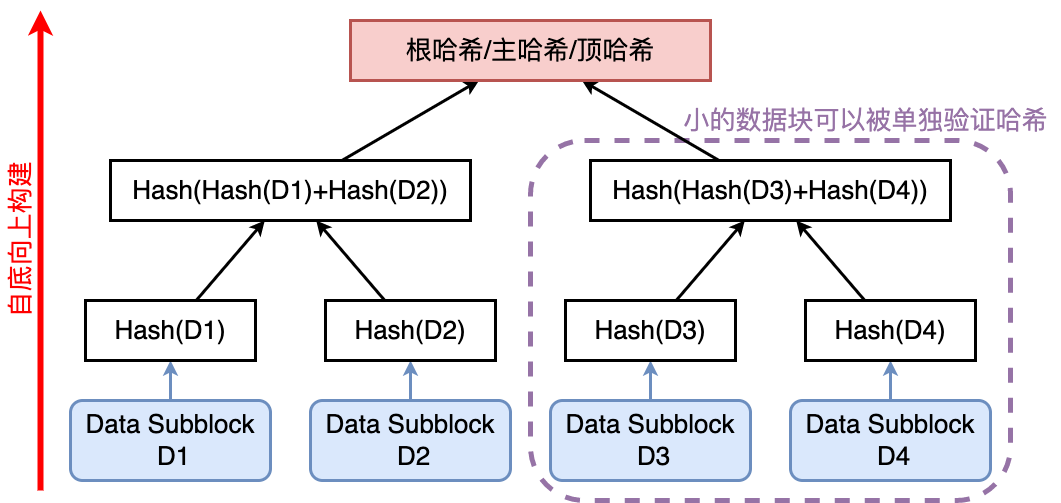

The diagram above was exported from draw.io. Its source (the exported page's mxGraphModel, read from the mxfile embedded in the PNG):
<mxGraphModel dx="894" dy="1060" grid="1" gridSize="10" guides="1" tooltips="1" connect="1" arrows="1" fold="1" page="0" pageScale="1" pageWidth="827" pageHeight="1169" background="#ffffff" math="0" shadow="0">
  <root>
    <mxCell id="0" />
    <mxCell id="1" parent="0" />
    <mxCell id="aPucKW9Kc2doVrOvmqJ_-26" value="" style="rounded=1;whiteSpace=wrap;html=1;strokeWidth=5;fillColor=none;dashed=1;strokeColor=#9673a6;" vertex="1" parent="1">
      <mxGeometry x="640" y="80" width="480" height="360" as="geometry" />
    </mxCell>
    <mxCell id="aPucKW9Kc2doVrOvmqJ_-5" style="edgeStyle=orthogonalEdgeStyle;rounded=0;orthogonalLoop=1;jettySize=auto;html=1;strokeWidth=3;fillColor=#dae8fc;strokeColor=#6c8ebf;" edge="1" parent="1" source="aPucKW9Kc2doVrOvmqJ_-1" target="aPucKW9Kc2doVrOvmqJ_-4">
      <mxGeometry relative="1" as="geometry" />
    </mxCell>
    <mxCell id="aPucKW9Kc2doVrOvmqJ_-1" value="&lt;font style=&quot;font-size: 26px;&quot;&gt;Data Subblock&lt;br&gt;&amp;nbsp;D1&lt;/font&gt;" style="rounded=1;whiteSpace=wrap;html=1;strokeWidth=3;fillColor=#dae8fc;strokeColor=#6c8ebf;" vertex="1" parent="1">
      <mxGeometry x="180" y="340" width="200" height="80" as="geometry" />
    </mxCell>
    <mxCell id="aPucKW9Kc2doVrOvmqJ_-16" style="rounded=0;orthogonalLoop=1;jettySize=auto;html=1;strokeWidth=3;" edge="1" parent="1" source="aPucKW9Kc2doVrOvmqJ_-4" target="aPucKW9Kc2doVrOvmqJ_-15">
      <mxGeometry relative="1" as="geometry" />
    </mxCell>
    <mxCell id="aPucKW9Kc2doVrOvmqJ_-4" value="&lt;font style=&quot;font-size: 26px;&quot;&gt;Hash(D1)&lt;/font&gt;" style="rounded=0;whiteSpace=wrap;html=1;strokeWidth=3;" vertex="1" parent="1">
      <mxGeometry x="195" y="240" width="170" height="60" as="geometry" />
    </mxCell>
    <mxCell id="aPucKW9Kc2doVrOvmqJ_-6" style="edgeStyle=orthogonalEdgeStyle;rounded=0;orthogonalLoop=1;jettySize=auto;html=1;strokeWidth=3;fillColor=#dae8fc;strokeColor=#6c8ebf;" edge="1" parent="1" source="aPucKW9Kc2doVrOvmqJ_-7" target="aPucKW9Kc2doVrOvmqJ_-8">
      <mxGeometry relative="1" as="geometry" />
    </mxCell>
    <mxCell id="aPucKW9Kc2doVrOvmqJ_-7" value="&lt;font style=&quot;font-size: 26px;&quot;&gt;Data Subblock&lt;br&gt;&amp;nbsp;D2&lt;/font&gt;" style="rounded=1;whiteSpace=wrap;html=1;strokeWidth=3;fillColor=#dae8fc;strokeColor=#6c8ebf;" vertex="1" parent="1">
      <mxGeometry x="420" y="340" width="200" height="80" as="geometry" />
    </mxCell>
    <mxCell id="aPucKW9Kc2doVrOvmqJ_-17" style="rounded=0;orthogonalLoop=1;jettySize=auto;html=1;strokeWidth=3;" edge="1" parent="1" source="aPucKW9Kc2doVrOvmqJ_-8" target="aPucKW9Kc2doVrOvmqJ_-15">
      <mxGeometry relative="1" as="geometry" />
    </mxCell>
    <mxCell id="aPucKW9Kc2doVrOvmqJ_-8" value="&lt;font style=&quot;font-size: 26px;&quot;&gt;Hash(D2)&lt;/font&gt;" style="rounded=0;whiteSpace=wrap;html=1;strokeWidth=3;" vertex="1" parent="1">
      <mxGeometry x="435" y="240" width="170" height="60" as="geometry" />
    </mxCell>
    <mxCell id="aPucKW9Kc2doVrOvmqJ_-9" style="edgeStyle=orthogonalEdgeStyle;rounded=0;orthogonalLoop=1;jettySize=auto;html=1;strokeWidth=3;fillColor=#dae8fc;strokeColor=#6c8ebf;" edge="1" parent="1" source="aPucKW9Kc2doVrOvmqJ_-10" target="aPucKW9Kc2doVrOvmqJ_-11">
      <mxGeometry relative="1" as="geometry" />
    </mxCell>
    <mxCell id="aPucKW9Kc2doVrOvmqJ_-10" value="&lt;font style=&quot;font-size: 26px;&quot;&gt;Data Subblock&lt;br&gt;&amp;nbsp;D3&lt;/font&gt;" style="rounded=1;whiteSpace=wrap;html=1;strokeWidth=3;fillColor=#dae8fc;strokeColor=#6c8ebf;" vertex="1" parent="1">
      <mxGeometry x="660" y="340" width="200" height="80" as="geometry" />
    </mxCell>
    <mxCell id="aPucKW9Kc2doVrOvmqJ_-19" style="rounded=0;orthogonalLoop=1;jettySize=auto;html=1;strokeWidth=3;" edge="1" parent="1" source="aPucKW9Kc2doVrOvmqJ_-11" target="aPucKW9Kc2doVrOvmqJ_-18">
      <mxGeometry relative="1" as="geometry" />
    </mxCell>
    <mxCell id="aPucKW9Kc2doVrOvmqJ_-11" value="&lt;font style=&quot;font-size: 26px;&quot;&gt;Hash(D3)&lt;/font&gt;" style="rounded=0;whiteSpace=wrap;html=1;strokeWidth=3;" vertex="1" parent="1">
      <mxGeometry x="675" y="240" width="170" height="60" as="geometry" />
    </mxCell>
    <mxCell id="aPucKW9Kc2doVrOvmqJ_-12" style="edgeStyle=orthogonalEdgeStyle;rounded=0;orthogonalLoop=1;jettySize=auto;html=1;strokeWidth=3;fillColor=#dae8fc;strokeColor=#6c8ebf;" edge="1" parent="1" source="aPucKW9Kc2doVrOvmqJ_-13" target="aPucKW9Kc2doVrOvmqJ_-14">
      <mxGeometry relative="1" as="geometry" />
    </mxCell>
    <mxCell id="aPucKW9Kc2doVrOvmqJ_-13" value="&lt;font style=&quot;font-size: 26px;&quot;&gt;Data Subblock&lt;br&gt;&amp;nbsp;D4&lt;/font&gt;" style="rounded=1;whiteSpace=wrap;html=1;strokeWidth=3;fillColor=#dae8fc;strokeColor=#6c8ebf;" vertex="1" parent="1">
      <mxGeometry x="900" y="340" width="200" height="80" as="geometry" />
    </mxCell>
    <mxCell id="aPucKW9Kc2doVrOvmqJ_-20" style="rounded=0;orthogonalLoop=1;jettySize=auto;html=1;strokeWidth=3;" edge="1" parent="1" source="aPucKW9Kc2doVrOvmqJ_-14" target="aPucKW9Kc2doVrOvmqJ_-18">
      <mxGeometry relative="1" as="geometry" />
    </mxCell>
    <mxCell id="aPucKW9Kc2doVrOvmqJ_-14" value="&lt;font style=&quot;font-size: 26px;&quot;&gt;Hash(D4)&lt;/font&gt;" style="rounded=0;whiteSpace=wrap;html=1;strokeWidth=3;" vertex="1" parent="1">
      <mxGeometry x="915" y="240" width="170" height="60" as="geometry" />
    </mxCell>
    <mxCell id="aPucKW9Kc2doVrOvmqJ_-22" style="rounded=0;orthogonalLoop=1;jettySize=auto;html=1;strokeWidth=3;" edge="1" parent="1" source="aPucKW9Kc2doVrOvmqJ_-15" target="aPucKW9Kc2doVrOvmqJ_-21">
      <mxGeometry relative="1" as="geometry" />
    </mxCell>
    <mxCell id="aPucKW9Kc2doVrOvmqJ_-15" value="&lt;font style=&quot;font-size: 26px;&quot;&gt;Hash(Hash(D1)+Hash(D2))&lt;/font&gt;" style="rounded=0;whiteSpace=wrap;html=1;strokeWidth=3;" vertex="1" parent="1">
      <mxGeometry x="220" y="100" width="360" height="60" as="geometry" />
    </mxCell>
    <mxCell id="aPucKW9Kc2doVrOvmqJ_-23" style="rounded=0;orthogonalLoop=1;jettySize=auto;html=1;strokeWidth=3;" edge="1" parent="1" source="aPucKW9Kc2doVrOvmqJ_-18" target="aPucKW9Kc2doVrOvmqJ_-21">
      <mxGeometry relative="1" as="geometry" />
    </mxCell>
    <mxCell id="aPucKW9Kc2doVrOvmqJ_-18" value="&lt;font style=&quot;font-size: 26px;&quot;&gt;Hash(Hash(D3)+Hash(D4))&lt;/font&gt;" style="rounded=0;whiteSpace=wrap;html=1;strokeWidth=3;" vertex="1" parent="1">
      <mxGeometry x="700" y="100" width="360" height="60" as="geometry" />
    </mxCell>
    <mxCell id="aPucKW9Kc2doVrOvmqJ_-21" value="&lt;span style=&quot;font-size: 26px;&quot;&gt;根哈希/主哈希/顶哈希&lt;/span&gt;" style="rounded=0;whiteSpace=wrap;html=1;strokeWidth=3;fillColor=#f8cecc;strokeColor=#b85450;" vertex="1" parent="1">
      <mxGeometry x="460" y="-40" width="360" height="60" as="geometry" />
    </mxCell>
    <mxCell id="aPucKW9Kc2doVrOvmqJ_-24" value="" style="endArrow=classic;html=1;rounded=0;strokeWidth=6;strokeColor=#FF0000;" edge="1" parent="1">
      <mxGeometry width="50" height="50" relative="1" as="geometry">
        <mxPoint x="150" y="430" as="sourcePoint" />
        <mxPoint x="150" y="-50" as="targetPoint" />
      </mxGeometry>
    </mxCell>
    <mxCell id="aPucKW9Kc2doVrOvmqJ_-25" value="&lt;font color=&quot;#ff0000&quot; style=&quot;font-size: 26px;&quot;&gt;自底向上构建&lt;/font&gt;" style="text;html=1;align=center;verticalAlign=middle;resizable=0;points=[];autosize=1;strokeColor=none;fillColor=none;rotation=-90;" vertex="1" parent="1">
      <mxGeometry x="40" y="160" width="180" height="40" as="geometry" />
    </mxCell>
    <mxCell id="aPucKW9Kc2doVrOvmqJ_-27" value="&lt;font color=&quot;#9773a6&quot; style=&quot;font-size: 26px;&quot;&gt;小的数据块可以被单独验证哈希&lt;/font&gt;" style="text;html=1;align=center;verticalAlign=middle;resizable=0;points=[];autosize=1;strokeColor=none;fillColor=none;" vertex="1" parent="1">
      <mxGeometry x="780" y="40" width="390" height="40" as="geometry" />
    </mxCell>
  </root>
</mxGraphModel>